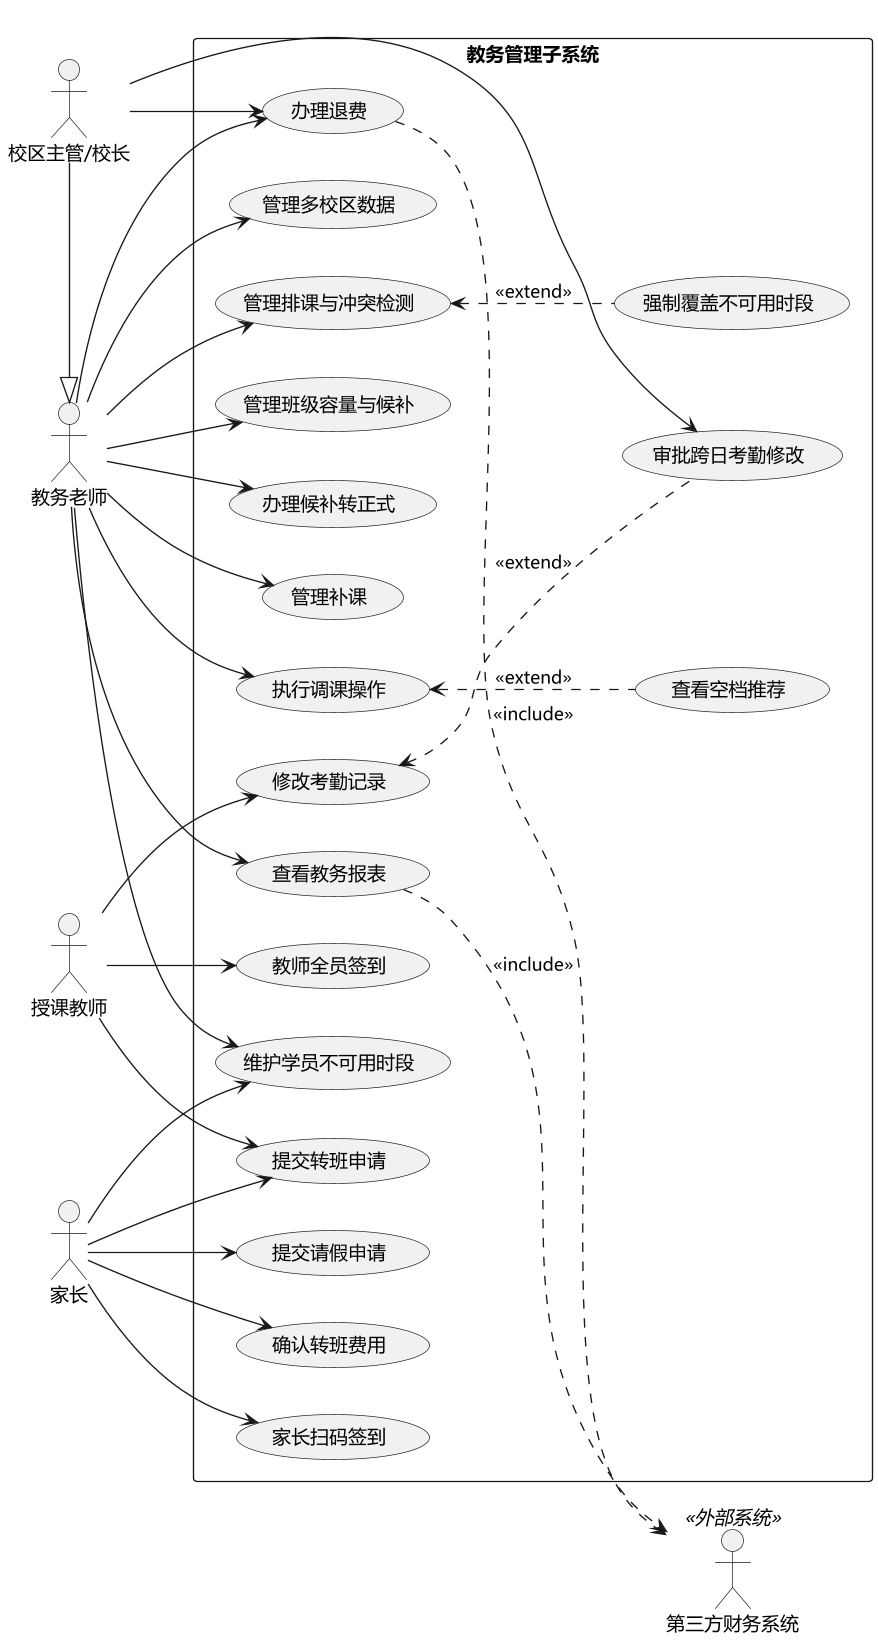

The diagram above was rendered by PlantUML. Its source (embedded in the PNG):
@startuml
left to right direction
skinparam defaultFontName "Microsoft YaHei"
skinparam dpi 130

actor "教务老师" as Admin
actor "授课教师" as Teacher
actor "家长" as Parent
actor "校区主管/校长" as Manager
actor "第三方财务系统" as FinSys <<外部系统>>

rectangle "教务管理子系统" {
  ' REQ-SCH-003
  usecase "维护学员不可用时段" as UC1
  ' REQ-SCH-001,002
  usecase "管理排课与冲突检测" as UC2
  ' REQ-SCH-004
  usecase "强制覆盖不可用时段" as UC2_ext
  ' REQ-CLS-001,003,004
  usecase "管理班级容量与候补" as UC3
  ' REQ-CLS-002
  usecase "办理候补转正式" as UC4
  ' REQ-ATT-001,002,003
  usecase "教师全员签到" as UC5
  ' REQ-ATT-001
  usecase "家长扫码签到" as UC6
  ' REQ-ATT-004,005
  usecase "提交请假申请" as UC7
  ' REQ-ATT-006,007
  usecase "修改考勤记录" as UC8
  ' REQ-ATT-006
  usecase "审批跨日考勤修改" as UC8_ext
  ' REQ-MAKEUP-001,002,003
  usecase "管理补课" as UC9
  ' REQ-TRF-001
  usecase "提交转班申请" as UC10
  ' REQ-TRF-002,003,004,005,006
  usecase "确认转班费用" as UC11
  ' REQ-RSCH-001,002,003,004,005
  usecase "执行调课操作" as UC12
  ' REQ-RSCH-006
  usecase "查看空档推荐" as UC13
  ' REQ-TCH-001,002,003,004, REQ-RPT-001,002,003
  usecase "查看教务报表" as UC14
  ' REQ-REF-001, TRF-006, FIN-001
  usecase "办理退费" as UC15
  ' REQ-MCAM-001
  usecase "管理多校区数据" as UC16

  Admin --> UC1
  Admin --> UC2
  Admin --> UC3
  Admin --> UC4
  Admin --> UC9
  Admin --> UC12
  Admin --> UC14
  Admin --> UC15
  Admin --> UC16

  Parent --> UC1
  Parent --> UC6
  Parent --> UC7
  Parent --> UC10
  Parent --> UC11

  Teacher --> UC5
  Teacher --> UC8
  Teacher --> UC10

  Manager --> UC8_ext
  Manager --> UC15

  UC2 <.. UC2_ext : <<extend>>
  UC8 <.. UC8_ext : <<extend>>
  UC12 <.. UC13 : <<extend>>
  UC15 ..> FinSys : <<include>>
  UC14 ..> FinSys : <<include>>

  Manager -|> Admin
}
@enduml